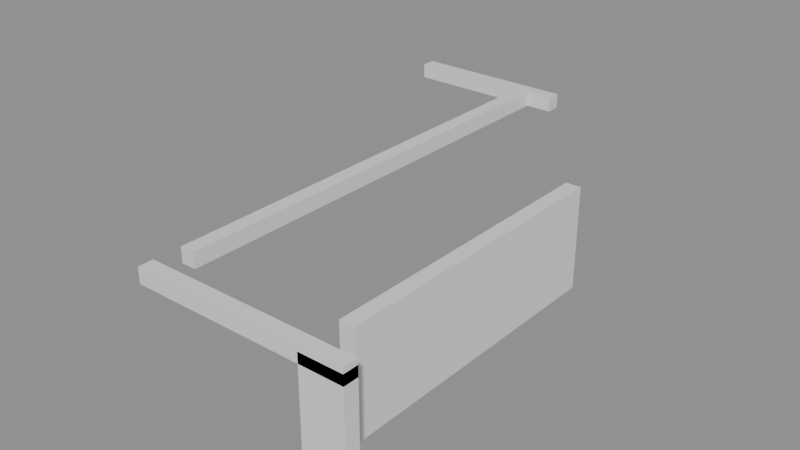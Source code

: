 # Source: building_lego.blend  (saved by Blender 5.0.119; exported with 4.5.12 LTS)
import bpy
from mathutils import Matrix  # noqa: F401  (used for matrix-valued properties, if any)

bpy.ops.wm.read_factory_settings(use_empty=True)
scene = bpy.context.scene
scene.name = 'Scene'

# ---- collections
col_01_paredes_externas = bpy.data.collections.new('01_Paredes_Externas'); scene.collection.children.link(col_01_paredes_externas)
col_02_paredes_internas = bpy.data.collections.new('02_Paredes_Internas'); scene.collection.children.link(col_02_paredes_internas)

# ---- materials (node trees are filled in below, after node groups)
mat_mat_parede_externa = bpy.data.materials.new('Mat_Parede_Externa')
mat_mat_parede_interna = bpy.data.materials.new('Mat_Parede_Interna')

# ---- material node trees
mat_mat_parede_externa.use_nodes = True; mat_mat_parede_externa.node_tree.nodes.clear()
_N = mat_mat_parede_externa.node_tree.nodes; _L = mat_mat_parede_externa.node_tree.links
n0 = _N.new('ShaderNodeBsdfPrincipled'); n0.name = 'BSDF - Pré-fundamentado'; n0.location = (-200, 100)
n1 = _N.new('ShaderNodeOutputMaterial'); n1.name = 'Saída de material'; n1.location = (200, 100)
_L.new(n0.outputs[0], n1.inputs[0])
n1.is_active_output = True
mat_mat_parede_interna.use_nodes = True; mat_mat_parede_interna.node_tree.nodes.clear()
_N = mat_mat_parede_interna.node_tree.nodes; _L = mat_mat_parede_interna.node_tree.links
n0 = _N.new('ShaderNodeBsdfPrincipled'); n0.name = 'BSDF - Pré-fundamentado'; n0.location = (-200, 100)
n1 = _N.new('ShaderNodeOutputMaterial'); n1.name = 'Saída de material'; n1.location = (200, 100)
_L.new(n0.outputs[0], n1.inputs[0])
n1.is_active_output = True

# ---- meshes
me_bloco_stone_wall_4171_560_z17 = bpy.data.meshes.new('Bloco_stone_wall_4171_560_z17')
me_bloco_stone_wall_4171_560_z17.from_pydata([(-0.5, -0.175, -0.18), (0.5, -0.175, -0.18), (0.5, 0.175, -0.18), (-0.5, 0.175, -0.18), (-0.5, -0.175, 0.18), (0.5, -0.175, 0.18), (0.5, 0.175, 0.18), (-0.5, 0.175, 0.18)], [], [(0, 1, 2, 3), (4, 7, 6, 5), (0, 4, 5, 1), (2, 6, 7, 3), (0, 3, 7, 4), (1, 5, 6, 2)])
me_bloco_stone_wall_4171_560_z17.materials.append(mat_mat_parede_externa)
me_bloco_stone_wall_4171_560_z17.update()
me_bloco_stone_wall_4172_560_z17 = bpy.data.meshes.new('Bloco_stone_wall_4172_560_z17')
me_bloco_stone_wall_4172_560_z17.from_pydata([(-0.5, -0.175, -0.18), (0.5, -0.175, -0.18), (0.5, 0.175, -0.18), (-0.5, 0.175, -0.18), (-0.5, -0.175, 0.18), (0.5, -0.175, 0.18), (0.5, 0.175, 0.18), (-0.5, 0.175, 0.18)], [], [(0, 1, 2, 3), (4, 7, 6, 5), (0, 4, 5, 1), (2, 6, 7, 3), (0, 3, 7, 4), (1, 5, 6, 2)])
me_bloco_stone_wall_4172_560_z17.materials.append(mat_mat_parede_externa)
me_bloco_stone_wall_4172_560_z17.update()
me_bloco_stone_wall_4173_560_z17 = bpy.data.meshes.new('Bloco_stone_wall_4173_560_z17')
me_bloco_stone_wall_4173_560_z17.from_pydata([(-0.5, -0.175, -0.18), (0.5, -0.175, -0.18), (0.5, 0.175, -0.18), (-0.5, 0.175, -0.18), (-0.5, -0.175, 0.18), (0.5, -0.175, 0.18), (0.5, 0.175, 0.18), (-0.5, 0.175, 0.18)], [], [(0, 1, 2, 3), (4, 7, 6, 5), (0, 4, 5, 1), (2, 6, 7, 3), (0, 3, 7, 4), (1, 5, 6, 2)])
me_bloco_stone_wall_4173_560_z17.materials.append(mat_mat_parede_externa)
me_bloco_stone_wall_4173_560_z17.update()
me_bloco_stone_wall_4174_560_z17 = bpy.data.meshes.new('Bloco_stone_wall_4174_560_z17')
me_bloco_stone_wall_4174_560_z17.from_pydata([(-0.5, -0.175, -0.18), (0.5, -0.175, -0.18), (0.5, 0.175, -0.18), (-0.5, 0.175, -0.18), (-0.5, -0.175, 0.18), (0.5, -0.175, 0.18), (0.5, 0.175, 0.18), (-0.5, 0.175, 0.18)], [], [(0, 1, 2, 3), (4, 7, 6, 5), (0, 4, 5, 1), (2, 6, 7, 3), (0, 3, 7, 4), (1, 5, 6, 2)])
me_bloco_stone_wall_4174_560_z17.materials.append(mat_mat_parede_externa)
me_bloco_stone_wall_4174_560_z17.update()
me_bloco_stone_post_4175_560_z_1 = bpy.data.meshes.new('Bloco_stone_post_4175_560_z-1')
me_bloco_stone_post_4175_560_z_1.from_pydata([(-0.5, -0.175, -1.2), (0.5, -0.175, -1.2), (0.5, 0.175, -1.2), (-0.5, 0.175, -1.2), (-0.5, -0.175, 1.2), (0.5, -0.175, 1.2), (0.5, 0.175, 1.2), (-0.5, 0.175, 1.2)], [], [(0, 1, 2, 3), (4, 7, 6, 5), (0, 4, 5, 1), (2, 6, 7, 3), (0, 3, 7, 4), (1, 5, 6, 2)])
me_bloco_stone_post_4175_560_z_1.materials.append(mat_mat_parede_externa)
me_bloco_stone_post_4175_560_z_1.update()
me_bloco_stone_wall_4175_560_z17 = bpy.data.meshes.new('Bloco_stone_wall_4175_560_z17')
me_bloco_stone_wall_4175_560_z17.from_pydata([(-0.5, -0.175, -0.18), (0.5, -0.175, -0.18), (0.5, 0.175, -0.18), (-0.5, 0.175, -0.18), (-0.5, -0.175, 0.18), (0.5, -0.175, 0.18), (0.5, 0.175, 0.18), (-0.5, 0.175, 0.18)], [], [(0, 1, 2, 3), (4, 7, 6, 5), (0, 4, 5, 1), (2, 6, 7, 3), (0, 3, 7, 4), (1, 5, 6, 2)])
me_bloco_stone_wall_4175_560_z17.materials.append(mat_mat_parede_externa)
me_bloco_stone_wall_4175_560_z17.update()
me_bloco_stone_wall_4168_572_z17 = bpy.data.meshes.new('Bloco_stone_wall_4168_572_z17')
me_bloco_stone_wall_4168_572_z17.from_pydata([(-0.5, -0.175, -0.18), (0.5, -0.175, -0.18), (0.5, 0.175, -0.18), (-0.5, 0.175, -0.18), (-0.5, -0.175, 0.18), (0.5, -0.175, 0.18), (0.5, 0.175, 0.18), (-0.5, 0.175, 0.18)], [], [(0, 1, 2, 3), (4, 7, 6, 5), (0, 4, 5, 1), (2, 6, 7, 3), (0, 3, 7, 4), (1, 5, 6, 2)])
me_bloco_stone_wall_4168_572_z17.materials.append(mat_mat_parede_externa)
me_bloco_stone_wall_4168_572_z17.update()
me_bloco_stone_wall_4169_572_z17 = bpy.data.meshes.new('Bloco_stone_wall_4169_572_z17')
me_bloco_stone_wall_4169_572_z17.from_pydata([(-0.5, -0.175, -0.18), (0.5, -0.175, -0.18), (0.5, 0.175, -0.18), (-0.5, 0.175, -0.18), (-0.5, -0.175, 0.18), (0.5, -0.175, 0.18), (0.5, 0.175, 0.18), (-0.5, 0.175, 0.18)], [], [(0, 1, 2, 3), (4, 7, 6, 5), (0, 4, 5, 1), (2, 6, 7, 3), (0, 3, 7, 4), (1, 5, 6, 2)])
me_bloco_stone_wall_4169_572_z17.materials.append(mat_mat_parede_externa)
me_bloco_stone_wall_4169_572_z17.update()
me_bloco_stone_wall_4170_572_z17 = bpy.data.meshes.new('Bloco_stone_wall_4170_572_z17')
me_bloco_stone_wall_4170_572_z17.from_pydata([(-0.5, -0.175, -0.18), (0.5, -0.175, -0.18), (0.5, 0.175, -0.18), (-0.5, 0.175, -0.18), (-0.5, -0.175, 0.18), (0.5, -0.175, 0.18), (0.5, 0.175, 0.18), (-0.5, 0.175, 0.18)], [], [(0, 1, 2, 3), (4, 7, 6, 5), (0, 4, 5, 1), (2, 6, 7, 3), (0, 3, 7, 4), (1, 5, 6, 2)])
me_bloco_stone_wall_4170_572_z17.materials.append(mat_mat_parede_externa)
me_bloco_stone_wall_4170_572_z17.update()
me_bloco_stone_wall_4171_572_z17 = bpy.data.meshes.new('Bloco_stone_wall_4171_572_z17')
me_bloco_stone_wall_4171_572_z17.from_pydata([(-0.5, -0.175, -0.18), (0.5, -0.175, -0.18), (0.5, 0.175, -0.18), (-0.5, 0.175, -0.18), (-0.5, -0.175, 0.18), (0.5, -0.175, 0.18), (0.5, 0.175, 0.18), (-0.5, 0.175, 0.18)], [], [(0, 1, 2, 3), (4, 7, 6, 5), (0, 4, 5, 1), (2, 6, 7, 3), (0, 3, 7, 4), (1, 5, 6, 2)])
me_bloco_stone_wall_4171_572_z17.materials.append(mat_mat_parede_externa)
me_bloco_stone_wall_4171_572_z17.update()
me_bloco_stone_wall_4175_561_z0 = bpy.data.meshes.new('Bloco_stone_wall_4175_561_z0')
me_bloco_stone_wall_4175_561_z0.from_pydata([(-0.175, -0.5, -1.2), (0.175, -0.5, -1.2), (0.175, 0.5, -1.2), (-0.175, 0.5, -1.2), (-0.175, -0.5, 1.2), (0.175, -0.5, 1.2), (0.175, 0.5, 1.2), (-0.175, 0.5, 1.2)], [], [(0, 1, 2, 3), (4, 7, 6, 5), (0, 4, 5, 1), (2, 6, 7, 3), (0, 3, 7, 4), (1, 5, 6, 2)])
me_bloco_stone_wall_4175_561_z0.materials.append(mat_mat_parede_externa)
me_bloco_stone_wall_4175_561_z0.update()
me_bloco_stone_wall_4175_562_z0 = bpy.data.meshes.new('Bloco_stone_wall_4175_562_z0')
me_bloco_stone_wall_4175_562_z0.from_pydata([(-0.175, -0.5, -1.2), (0.175, -0.5, -1.2), (0.175, 0.5, -1.2), (-0.175, 0.5, -1.2), (-0.175, -0.5, 1.2), (0.175, -0.5, 1.2), (0.175, 0.5, 1.2), (-0.175, 0.5, 1.2)], [], [(0, 1, 2, 3), (4, 7, 6, 5), (0, 4, 5, 1), (2, 6, 7, 3), (0, 3, 7, 4), (1, 5, 6, 2)])
me_bloco_stone_wall_4175_562_z0.materials.append(mat_mat_parede_externa)
me_bloco_stone_wall_4175_562_z0.update()
me_bloco_stone_wall_4175_563_z0 = bpy.data.meshes.new('Bloco_stone_wall_4175_563_z0')
me_bloco_stone_wall_4175_563_z0.from_pydata([(-0.175, -0.5, -1.2), (0.175, -0.5, -1.2), (0.175, 0.5, -1.2), (-0.175, 0.5, -1.2), (-0.175, -0.5, 1.2), (0.175, -0.5, 1.2), (0.175, 0.5, 1.2), (-0.175, 0.5, 1.2)], [], [(0, 1, 2, 3), (4, 7, 6, 5), (0, 4, 5, 1), (2, 6, 7, 3), (0, 3, 7, 4), (1, 5, 6, 2)])
me_bloco_stone_wall_4175_563_z0.materials.append(mat_mat_parede_externa)
me_bloco_stone_wall_4175_563_z0.update()
me_bloco_stone_wall_4175_564_z0 = bpy.data.meshes.new('Bloco_stone_wall_4175_564_z0')
me_bloco_stone_wall_4175_564_z0.from_pydata([(-0.175, -0.5, -1.2), (0.175, -0.5, -1.2), (0.175, 0.5, -1.2), (-0.175, 0.5, -1.2), (-0.175, -0.5, 1.2), (0.175, -0.5, 1.2), (0.175, 0.5, 1.2), (-0.175, 0.5, 1.2)], [], [(0, 1, 2, 3), (4, 7, 6, 5), (0, 4, 5, 1), (2, 6, 7, 3), (0, 3, 7, 4), (1, 5, 6, 2)])
me_bloco_stone_wall_4175_564_z0.materials.append(mat_mat_parede_externa)
me_bloco_stone_wall_4175_564_z0.update()
me_bloco_stone_wall_4175_565_z0 = bpy.data.meshes.new('Bloco_stone_wall_4175_565_z0')
me_bloco_stone_wall_4175_565_z0.from_pydata([(-0.175, -0.5, -1.2), (0.175, -0.5, -1.2), (0.175, 0.5, -1.2), (-0.175, 0.5, -1.2), (-0.175, -0.5, 1.2), (0.175, -0.5, 1.2), (0.175, 0.5, 1.2), (-0.175, 0.5, 1.2)], [], [(0, 1, 2, 3), (4, 7, 6, 5), (0, 4, 5, 1), (2, 6, 7, 3), (0, 3, 7, 4), (1, 5, 6, 2)])
me_bloco_stone_wall_4175_565_z0.materials.append(mat_mat_parede_externa)
me_bloco_stone_wall_4175_565_z0.update()
me_bloco_stone_wall_4175_566_z0 = bpy.data.meshes.new('Bloco_stone_wall_4175_566_z0')
me_bloco_stone_wall_4175_566_z0.from_pydata([(-0.175, -0.5, -1.2), (0.175, -0.5, -1.2), (0.175, 0.5, -1.2), (-0.175, 0.5, -1.2), (-0.175, -0.5, 1.2), (0.175, -0.5, 1.2), (0.175, 0.5, 1.2), (-0.175, 0.5, 1.2)], [], [(0, 1, 2, 3), (4, 7, 6, 5), (0, 4, 5, 1), (2, 6, 7, 3), (0, 3, 7, 4), (1, 5, 6, 2)])
me_bloco_stone_wall_4175_566_z0.materials.append(mat_mat_parede_externa)
me_bloco_stone_wall_4175_566_z0.update()
me_bloco_stone_wall_4175_567_z0 = bpy.data.meshes.new('Bloco_stone_wall_4175_567_z0')
me_bloco_stone_wall_4175_567_z0.from_pydata([(-0.175, -0.5, -1.2), (0.175, -0.5, -1.2), (0.175, 0.5, -1.2), (-0.175, 0.5, -1.2), (-0.175, -0.5, 1.2), (0.175, -0.5, 1.2), (0.175, 0.5, 1.2), (-0.175, 0.5, 1.2)], [], [(0, 1, 2, 3), (4, 7, 6, 5), (0, 4, 5, 1), (2, 6, 7, 3), (0, 3, 7, 4), (1, 5, 6, 2)])
me_bloco_stone_wall_4175_567_z0.materials.append(mat_mat_parede_externa)
me_bloco_stone_wall_4175_567_z0.update()
me_bloco_stone_wall_4171_561_z17 = bpy.data.meshes.new('Bloco_stone_wall_4171_561_z17')
me_bloco_stone_wall_4171_561_z17.from_pydata([(-0.175, -0.5, -0.18), (0.175, -0.5, -0.18), (0.175, 0.5, -0.18), (-0.175, 0.5, -0.18), (-0.175, -0.5, 0.18), (0.175, -0.5, 0.18), (0.175, 0.5, 0.18), (-0.175, 0.5, 0.18)], [], [(0, 1, 2, 3), (4, 7, 6, 5), (0, 4, 5, 1), (2, 6, 7, 3), (0, 3, 7, 4), (1, 5, 6, 2)])
me_bloco_stone_wall_4171_561_z17.materials.append(mat_mat_parede_interna)
me_bloco_stone_wall_4171_561_z17.update()
me_bloco_stone_wall_4171_562_z17 = bpy.data.meshes.new('Bloco_stone_wall_4171_562_z17')
me_bloco_stone_wall_4171_562_z17.from_pydata([(-0.175, -0.5, -0.18), (0.175, -0.5, -0.18), (0.175, 0.5, -0.18), (-0.175, 0.5, -0.18), (-0.175, -0.5, 0.18), (0.175, -0.5, 0.18), (0.175, 0.5, 0.18), (-0.175, 0.5, 0.18)], [], [(0, 1, 2, 3), (4, 7, 6, 5), (0, 4, 5, 1), (2, 6, 7, 3), (0, 3, 7, 4), (1, 5, 6, 2)])
me_bloco_stone_wall_4171_562_z17.materials.append(mat_mat_parede_interna)
me_bloco_stone_wall_4171_562_z17.update()
me_bloco_stone_wall_4171_563_z17 = bpy.data.meshes.new('Bloco_stone_wall_4171_563_z17')
me_bloco_stone_wall_4171_563_z17.from_pydata([(-0.175, -0.5, -0.18), (0.175, -0.5, -0.18), (0.175, 0.5, -0.18), (-0.175, 0.5, -0.18), (-0.175, -0.5, 0.18), (0.175, -0.5, 0.18), (0.175, 0.5, 0.18), (-0.175, 0.5, 0.18)], [], [(0, 1, 2, 3), (4, 7, 6, 5), (0, 4, 5, 1), (2, 6, 7, 3), (0, 3, 7, 4), (1, 5, 6, 2)])
me_bloco_stone_wall_4171_563_z17.materials.append(mat_mat_parede_interna)
me_bloco_stone_wall_4171_563_z17.update()
me_bloco_stone_wall_4171_564_z17 = bpy.data.meshes.new('Bloco_stone_wall_4171_564_z17')
me_bloco_stone_wall_4171_564_z17.from_pydata([(-0.175, -0.5, -0.18), (0.175, -0.5, -0.18), (0.175, 0.5, -0.18), (-0.175, 0.5, -0.18), (-0.175, -0.5, 0.18), (0.175, -0.5, 0.18), (0.175, 0.5, 0.18), (-0.175, 0.5, 0.18)], [], [(0, 1, 2, 3), (4, 7, 6, 5), (0, 4, 5, 1), (2, 6, 7, 3), (0, 3, 7, 4), (1, 5, 6, 2)])
me_bloco_stone_wall_4171_564_z17.materials.append(mat_mat_parede_interna)
me_bloco_stone_wall_4171_564_z17.update()
me_bloco_stone_wall_4171_565_z17 = bpy.data.meshes.new('Bloco_stone_wall_4171_565_z17')
me_bloco_stone_wall_4171_565_z17.from_pydata([(-0.175, -0.5, -0.18), (0.175, -0.5, -0.18), (0.175, 0.5, -0.18), (-0.175, 0.5, -0.18), (-0.175, -0.5, 0.18), (0.175, -0.5, 0.18), (0.175, 0.5, 0.18), (-0.175, 0.5, 0.18)], [], [(0, 1, 2, 3), (4, 7, 6, 5), (0, 4, 5, 1), (2, 6, 7, 3), (0, 3, 7, 4), (1, 5, 6, 2)])
me_bloco_stone_wall_4171_565_z17.materials.append(mat_mat_parede_interna)
me_bloco_stone_wall_4171_565_z17.update()
me_bloco_stone_wall_4171_566_z17 = bpy.data.meshes.new('Bloco_stone_wall_4171_566_z17')
me_bloco_stone_wall_4171_566_z17.from_pydata([(-0.175, -0.5, -0.18), (0.175, -0.5, -0.18), (0.175, 0.5, -0.18), (-0.175, 0.5, -0.18), (-0.175, -0.5, 0.18), (0.175, -0.5, 0.18), (0.175, 0.5, 0.18), (-0.175, 0.5, 0.18)], [], [(0, 1, 2, 3), (4, 7, 6, 5), (0, 4, 5, 1), (2, 6, 7, 3), (0, 3, 7, 4), (1, 5, 6, 2)])
me_bloco_stone_wall_4171_566_z17.materials.append(mat_mat_parede_interna)
me_bloco_stone_wall_4171_566_z17.update()
me_bloco_stone_wall_4171_567_z17 = bpy.data.meshes.new('Bloco_stone_wall_4171_567_z17')
me_bloco_stone_wall_4171_567_z17.from_pydata([(-0.175, -0.5, -0.18), (0.175, -0.5, -0.18), (0.175, 0.5, -0.18), (-0.175, 0.5, -0.18), (-0.175, -0.5, 0.18), (0.175, -0.5, 0.18), (0.175, 0.5, 0.18), (-0.175, 0.5, 0.18)], [], [(0, 1, 2, 3), (4, 7, 6, 5), (0, 4, 5, 1), (2, 6, 7, 3), (0, 3, 7, 4), (1, 5, 6, 2)])
me_bloco_stone_wall_4171_567_z17.materials.append(mat_mat_parede_interna)
me_bloco_stone_wall_4171_567_z17.update()
me_bloco_stone_wall_4171_568_z17 = bpy.data.meshes.new('Bloco_stone_wall_4171_568_z17')
me_bloco_stone_wall_4171_568_z17.from_pydata([(-0.175, -0.5, -0.18), (0.175, -0.5, -0.18), (0.175, 0.5, -0.18), (-0.175, 0.5, -0.18), (-0.175, -0.5, 0.18), (0.175, -0.5, 0.18), (0.175, 0.5, 0.18), (-0.175, 0.5, 0.18)], [], [(0, 1, 2, 3), (4, 7, 6, 5), (0, 4, 5, 1), (2, 6, 7, 3), (0, 3, 7, 4), (1, 5, 6, 2)])
me_bloco_stone_wall_4171_568_z17.materials.append(mat_mat_parede_interna)
me_bloco_stone_wall_4171_568_z17.update()
me_bloco_stone_wall_4171_569_z17 = bpy.data.meshes.new('Bloco_stone_wall_4171_569_z17')
me_bloco_stone_wall_4171_569_z17.from_pydata([(-0.175, -0.5, -0.18), (0.175, -0.5, -0.18), (0.175, 0.5, -0.18), (-0.175, 0.5, -0.18), (-0.175, -0.5, 0.18), (0.175, -0.5, 0.18), (0.175, 0.5, 0.18), (-0.175, 0.5, 0.18)], [], [(0, 1, 2, 3), (4, 7, 6, 5), (0, 4, 5, 1), (2, 6, 7, 3), (0, 3, 7, 4), (1, 5, 6, 2)])
me_bloco_stone_wall_4171_569_z17.materials.append(mat_mat_parede_interna)
me_bloco_stone_wall_4171_569_z17.update()
me_bloco_stone_wall_4171_570_z17 = bpy.data.meshes.new('Bloco_stone_wall_4171_570_z17')
me_bloco_stone_wall_4171_570_z17.from_pydata([(-0.175, -0.5, -0.18), (0.175, -0.5, -0.18), (0.175, 0.5, -0.18), (-0.175, 0.5, -0.18), (-0.175, -0.5, 0.18), (0.175, -0.5, 0.18), (0.175, 0.5, 0.18), (-0.175, 0.5, 0.18)], [], [(0, 1, 2, 3), (4, 7, 6, 5), (0, 4, 5, 1), (2, 6, 7, 3), (0, 3, 7, 4), (1, 5, 6, 2)])
me_bloco_stone_wall_4171_570_z17.materials.append(mat_mat_parede_interna)
me_bloco_stone_wall_4171_570_z17.update()
me_bloco_stone_wall_4171_571_z17 = bpy.data.meshes.new('Bloco_stone_wall_4171_571_z17')
me_bloco_stone_wall_4171_571_z17.from_pydata([(-0.175, -0.5, -0.18), (0.175, -0.5, -0.18), (0.175, 0.5, -0.18), (-0.175, 0.5, -0.18), (-0.175, -0.5, 0.18), (0.175, -0.5, 0.18), (0.175, 0.5, 0.18), (-0.175, 0.5, 0.18)], [], [(0, 1, 2, 3), (4, 7, 6, 5), (0, 4, 5, 1), (2, 6, 7, 3), (0, 3, 7, 4), (1, 5, 6, 2)])
me_bloco_stone_wall_4171_571_z17.materials.append(mat_mat_parede_interna)
me_bloco_stone_wall_4171_571_z17.update()

# ---- objects
ob_parede_externa_norte_y560_x4171_4175 = bpy.data.objects.new('Parede_Externa_Norte_Y560_X4171_4175', None)
ob_bloco_stone_wall_4171_560_z17 = bpy.data.objects.new('Bloco_stone_wall_4171_560_z17', me_bloco_stone_wall_4171_560_z17)
ob_bloco_stone_wall_4172_560_z17 = bpy.data.objects.new('Bloco_stone_wall_4172_560_z17', me_bloco_stone_wall_4172_560_z17)
ob_bloco_stone_wall_4173_560_z17 = bpy.data.objects.new('Bloco_stone_wall_4173_560_z17', me_bloco_stone_wall_4173_560_z17)
ob_bloco_stone_wall_4174_560_z17 = bpy.data.objects.new('Bloco_stone_wall_4174_560_z17', me_bloco_stone_wall_4174_560_z17)
ob_bloco_stone_post_4175_560_z_1 = bpy.data.objects.new('Bloco_stone_post_4175_560_z-1', me_bloco_stone_post_4175_560_z_1)
ob_bloco_stone_wall_4175_560_z17 = bpy.data.objects.new('Bloco_stone_wall_4175_560_z17', me_bloco_stone_wall_4175_560_z17)
ob_parede_externa_sul_y572_x4168_4171 = bpy.data.objects.new('Parede_Externa_Sul_Y572_X4168_4171', None)
ob_bloco_stone_wall_4168_572_z17 = bpy.data.objects.new('Bloco_stone_wall_4168_572_z17', me_bloco_stone_wall_4168_572_z17)
ob_bloco_stone_wall_4169_572_z17 = bpy.data.objects.new('Bloco_stone_wall_4169_572_z17', me_bloco_stone_wall_4169_572_z17)
ob_bloco_stone_wall_4170_572_z17 = bpy.data.objects.new('Bloco_stone_wall_4170_572_z17', me_bloco_stone_wall_4170_572_z17)
ob_bloco_stone_wall_4171_572_z17 = bpy.data.objects.new('Bloco_stone_wall_4171_572_z17', me_bloco_stone_wall_4171_572_z17)
ob_parede_externa_leste_x4175_y561_567 = bpy.data.objects.new('Parede_Externa_Leste_X4175_Y561_567', None)
ob_bloco_stone_wall_4175_561_z0 = bpy.data.objects.new('Bloco_stone_wall_4175_561_z0', me_bloco_stone_wall_4175_561_z0)
ob_bloco_stone_wall_4175_562_z0 = bpy.data.objects.new('Bloco_stone_wall_4175_562_z0', me_bloco_stone_wall_4175_562_z0)
ob_bloco_stone_wall_4175_563_z0 = bpy.data.objects.new('Bloco_stone_wall_4175_563_z0', me_bloco_stone_wall_4175_563_z0)
ob_bloco_stone_wall_4175_564_z0 = bpy.data.objects.new('Bloco_stone_wall_4175_564_z0', me_bloco_stone_wall_4175_564_z0)
ob_bloco_stone_wall_4175_565_z0 = bpy.data.objects.new('Bloco_stone_wall_4175_565_z0', me_bloco_stone_wall_4175_565_z0)
ob_bloco_stone_wall_4175_566_z0 = bpy.data.objects.new('Bloco_stone_wall_4175_566_z0', me_bloco_stone_wall_4175_566_z0)
ob_bloco_stone_wall_4175_567_z0 = bpy.data.objects.new('Bloco_stone_wall_4175_567_z0', me_bloco_stone_wall_4175_567_z0)
ob_parede_interna_ns_03_x4171_y561_571 = bpy.data.objects.new('Parede_Interna_NS_03_X4171_Y561_571', None)
ob_bloco_stone_wall_4171_561_z17 = bpy.data.objects.new('Bloco_stone_wall_4171_561_z17', me_bloco_stone_wall_4171_561_z17)
ob_bloco_stone_wall_4171_562_z17 = bpy.data.objects.new('Bloco_stone_wall_4171_562_z17', me_bloco_stone_wall_4171_562_z17)
ob_bloco_stone_wall_4171_563_z17 = bpy.data.objects.new('Bloco_stone_wall_4171_563_z17', me_bloco_stone_wall_4171_563_z17)
ob_bloco_stone_wall_4171_564_z17 = bpy.data.objects.new('Bloco_stone_wall_4171_564_z17', me_bloco_stone_wall_4171_564_z17)
ob_bloco_stone_wall_4171_565_z17 = bpy.data.objects.new('Bloco_stone_wall_4171_565_z17', me_bloco_stone_wall_4171_565_z17)
ob_bloco_stone_wall_4171_566_z17 = bpy.data.objects.new('Bloco_stone_wall_4171_566_z17', me_bloco_stone_wall_4171_566_z17)
ob_bloco_stone_wall_4171_567_z17 = bpy.data.objects.new('Bloco_stone_wall_4171_567_z17', me_bloco_stone_wall_4171_567_z17)
ob_bloco_stone_wall_4171_568_z17 = bpy.data.objects.new('Bloco_stone_wall_4171_568_z17', me_bloco_stone_wall_4171_568_z17)
ob_bloco_stone_wall_4171_569_z17 = bpy.data.objects.new('Bloco_stone_wall_4171_569_z17', me_bloco_stone_wall_4171_569_z17)
ob_bloco_stone_wall_4171_570_z17 = bpy.data.objects.new('Bloco_stone_wall_4171_570_z17', me_bloco_stone_wall_4171_570_z17)
ob_bloco_stone_wall_4171_571_z17 = bpy.data.objects.new('Bloco_stone_wall_4171_571_z17', me_bloco_stone_wall_4171_571_z17)

# ---- transforms, parenting, visibility, modifiers, constraints
ob_parede_externa_norte_y560_x4171_4175.location = (1.5, -6.0, 0.0)
ob_parede_externa_norte_y560_x4171_4175.empty_display_type = 'CUBE'
ob_bloco_stone_wall_4171_560_z17.parent = ob_parede_externa_norte_y560_x4171_4175
ob_bloco_stone_wall_4171_560_z17.matrix_parent_inverse = Matrix(((1.0, -0.0, 0.0, -1.5), (-0.0, 1.0, -0.0, 6.0), (0.0, -0.0, 1.0, -0.0), (-0.0, 0.0, -0.0, 1.0)))
ob_bloco_stone_wall_4171_560_z17.location = (-0.5, -6.325, 2.34)
ob_bloco_stone_wall_4172_560_z17.parent = ob_parede_externa_norte_y560_x4171_4175
ob_bloco_stone_wall_4172_560_z17.matrix_parent_inverse = Matrix(((1.0, -0.0, 0.0, -1.5), (-0.0, 1.0, -0.0, 6.0), (0.0, -0.0, 1.0, -0.0), (-0.0, 0.0, -0.0, 1.0)))
ob_bloco_stone_wall_4172_560_z17.location = (0.5, -6.325, 2.34)
ob_bloco_stone_wall_4173_560_z17.parent = ob_parede_externa_norte_y560_x4171_4175
ob_bloco_stone_wall_4173_560_z17.matrix_parent_inverse = Matrix(((1.0, -0.0, 0.0, -1.5), (-0.0, 1.0, -0.0, 6.0), (0.0, -0.0, 1.0, -0.0), (-0.0, 0.0, -0.0, 1.0)))
ob_bloco_stone_wall_4173_560_z17.location = (1.5, -6.325, 2.34)
ob_bloco_stone_wall_4174_560_z17.parent = ob_parede_externa_norte_y560_x4171_4175
ob_bloco_stone_wall_4174_560_z17.matrix_parent_inverse = Matrix(((1.0, -0.0, 0.0, -1.5), (-0.0, 1.0, -0.0, 6.0), (0.0, -0.0, 1.0, -0.0), (-0.0, 0.0, -0.0, 1.0)))
ob_bloco_stone_wall_4174_560_z17.location = (2.5, -6.325, 2.34)
ob_bloco_stone_post_4175_560_z_1.parent = ob_parede_externa_norte_y560_x4171_4175
ob_bloco_stone_post_4175_560_z_1.matrix_parent_inverse = Matrix(((1.0, -0.0, 0.0, -1.5), (-0.0, 1.0, -0.0, 6.0), (0.0, -0.0, 1.0, -0.0), (-0.0, 0.0, -0.0, 1.0)))
ob_bloco_stone_post_4175_560_z_1.location = (3.5, -6.325, 1.2)
ob_bloco_stone_wall_4175_560_z17.parent = ob_parede_externa_norte_y560_x4171_4175
ob_bloco_stone_wall_4175_560_z17.matrix_parent_inverse = Matrix(((1.0, -0.0, 0.0, -1.5), (-0.0, 1.0, -0.0, 6.0), (0.0, -0.0, 1.0, -0.0), (-0.0, 0.0, -0.0, 1.0)))
ob_bloco_stone_wall_4175_560_z17.location = (3.5, -6.325, 2.34)
ob_parede_externa_sul_y572_x4168_4171.location = (-2.0, 6.0, 2.16)
ob_parede_externa_sul_y572_x4168_4171.empty_display_type = 'CUBE'
ob_bloco_stone_wall_4168_572_z17.parent = ob_parede_externa_sul_y572_x4168_4171
ob_bloco_stone_wall_4168_572_z17.matrix_parent_inverse = Matrix(((1.0, -0.0, 0.0, 2.0), (-0.0, 1.0, -0.0, -6.0), (0.0, -0.0, 1.0, -2.16), (-0.0, 0.0, -0.0, 1.0)))
ob_bloco_stone_wall_4168_572_z17.location = (-3.5, 5.675, 2.34)
ob_bloco_stone_wall_4169_572_z17.parent = ob_parede_externa_sul_y572_x4168_4171
ob_bloco_stone_wall_4169_572_z17.matrix_parent_inverse = Matrix(((1.0, -0.0, 0.0, 2.0), (-0.0, 1.0, -0.0, -6.0), (0.0, -0.0, 1.0, -2.16), (-0.0, 0.0, -0.0, 1.0)))
ob_bloco_stone_wall_4169_572_z17.location = (-2.5, 5.675, 2.34)
ob_bloco_stone_wall_4170_572_z17.parent = ob_parede_externa_sul_y572_x4168_4171
ob_bloco_stone_wall_4170_572_z17.matrix_parent_inverse = Matrix(((1.0, -0.0, 0.0, 2.0), (-0.0, 1.0, -0.0, -6.0), (0.0, -0.0, 1.0, -2.16), (-0.0, 0.0, -0.0, 1.0)))
ob_bloco_stone_wall_4170_572_z17.location = (-1.5, 5.675, 2.34)
ob_bloco_stone_wall_4171_572_z17.parent = ob_parede_externa_sul_y572_x4168_4171
ob_bloco_stone_wall_4171_572_z17.matrix_parent_inverse = Matrix(((1.0, -0.0, 0.0, 2.0), (-0.0, 1.0, -0.0, -6.0), (0.0, -0.0, 1.0, -2.16), (-0.0, 0.0, -0.0, 1.0)))
ob_bloco_stone_wall_4171_572_z17.location = (-0.5, 5.675, 2.34)
ob_parede_externa_leste_x4175_y561_567.location = (3.5, -2.0, 0.12)
ob_parede_externa_leste_x4175_y561_567.empty_display_type = 'CUBE'
ob_bloco_stone_wall_4175_561_z0.parent = ob_parede_externa_leste_x4175_y561_567
ob_bloco_stone_wall_4175_561_z0.matrix_parent_inverse = Matrix(((1.0, -0.0, 0.0, -3.5), (-0.0, 1.0, -0.0, 2.0), (0.0, -0.0, 1.0, -0.12), (-0.0, 0.0, -0.0, 1.0)))
ob_bloco_stone_wall_4175_561_z0.location = (3.175, -5.0, 1.32)
ob_bloco_stone_wall_4175_562_z0.parent = ob_parede_externa_leste_x4175_y561_567
ob_bloco_stone_wall_4175_562_z0.matrix_parent_inverse = Matrix(((1.0, -0.0, 0.0, -3.5), (-0.0, 1.0, -0.0, 2.0), (0.0, -0.0, 1.0, -0.12), (-0.0, 0.0, -0.0, 1.0)))
ob_bloco_stone_wall_4175_562_z0.location = (3.175, -4.0, 1.32)
ob_bloco_stone_wall_4175_563_z0.parent = ob_parede_externa_leste_x4175_y561_567
ob_bloco_stone_wall_4175_563_z0.matrix_parent_inverse = Matrix(((1.0, -0.0, 0.0, -3.5), (-0.0, 1.0, -0.0, 2.0), (0.0, -0.0, 1.0, -0.12), (-0.0, 0.0, -0.0, 1.0)))
ob_bloco_stone_wall_4175_563_z0.location = (3.175, -3.0, 1.32)
ob_bloco_stone_wall_4175_564_z0.parent = ob_parede_externa_leste_x4175_y561_567
ob_bloco_stone_wall_4175_564_z0.matrix_parent_inverse = Matrix(((1.0, -0.0, 0.0, -3.5), (-0.0, 1.0, -0.0, 2.0), (0.0, -0.0, 1.0, -0.12), (-0.0, 0.0, -0.0, 1.0)))
ob_bloco_stone_wall_4175_564_z0.location = (3.175, -2.0, 1.32)
ob_bloco_stone_wall_4175_565_z0.parent = ob_parede_externa_leste_x4175_y561_567
ob_bloco_stone_wall_4175_565_z0.matrix_parent_inverse = Matrix(((1.0, -0.0, 0.0, -3.5), (-0.0, 1.0, -0.0, 2.0), (0.0, -0.0, 1.0, -0.12), (-0.0, 0.0, -0.0, 1.0)))
ob_bloco_stone_wall_4175_565_z0.location = (3.175, -1.0, 1.32)
ob_bloco_stone_wall_4175_566_z0.parent = ob_parede_externa_leste_x4175_y561_567
ob_bloco_stone_wall_4175_566_z0.matrix_parent_inverse = Matrix(((1.0, -0.0, 0.0, -3.5), (-0.0, 1.0, -0.0, 2.0), (0.0, -0.0, 1.0, -0.12), (-0.0, 0.0, -0.0, 1.0)))
ob_bloco_stone_wall_4175_566_z0.location = (3.175, 0.0, 1.32)
ob_bloco_stone_wall_4175_567_z0.parent = ob_parede_externa_leste_x4175_y561_567
ob_bloco_stone_wall_4175_567_z0.matrix_parent_inverse = Matrix(((1.0, -0.0, 0.0, -3.5), (-0.0, 1.0, -0.0, 2.0), (0.0, -0.0, 1.0, -0.12), (-0.0, 0.0, -0.0, 1.0)))
ob_bloco_stone_wall_4175_567_z0.location = (3.175, 1.0, 1.32)
ob_parede_interna_ns_03_x4171_y561_571.location = (-0.5, 0.0, 2.16)
ob_parede_interna_ns_03_x4171_y561_571.empty_display_type = 'CUBE'
ob_bloco_stone_wall_4171_561_z17.parent = ob_parede_interna_ns_03_x4171_y561_571
ob_bloco_stone_wall_4171_561_z17.matrix_parent_inverse = Matrix(((1.0, -0.0, 0.0, 0.5), (-0.0, 1.0, -0.0, 0.0), (0.0, -0.0, 1.0, -2.16), (-0.0, 0.0, -0.0, 1.0)))
ob_bloco_stone_wall_4171_561_z17.location = (-0.825, -5.0, 2.34)
ob_bloco_stone_wall_4171_562_z17.parent = ob_parede_interna_ns_03_x4171_y561_571
ob_bloco_stone_wall_4171_562_z17.matrix_parent_inverse = Matrix(((1.0, -0.0, 0.0, 0.5), (-0.0, 1.0, -0.0, 0.0), (0.0, -0.0, 1.0, -2.16), (-0.0, 0.0, -0.0, 1.0)))
ob_bloco_stone_wall_4171_562_z17.location = (-0.825, -4.0, 2.34)
ob_bloco_stone_wall_4171_563_z17.parent = ob_parede_interna_ns_03_x4171_y561_571
ob_bloco_stone_wall_4171_563_z17.matrix_parent_inverse = Matrix(((1.0, -0.0, 0.0, 0.5), (-0.0, 1.0, -0.0, 0.0), (0.0, -0.0, 1.0, -2.16), (-0.0, 0.0, -0.0, 1.0)))
ob_bloco_stone_wall_4171_563_z17.location = (-0.825, -3.0, 2.34)
ob_bloco_stone_wall_4171_564_z17.parent = ob_parede_interna_ns_03_x4171_y561_571
ob_bloco_stone_wall_4171_564_z17.matrix_parent_inverse = Matrix(((1.0, -0.0, 0.0, 0.5), (-0.0, 1.0, -0.0, 0.0), (0.0, -0.0, 1.0, -2.16), (-0.0, 0.0, -0.0, 1.0)))
ob_bloco_stone_wall_4171_564_z17.location = (-0.825, -2.0, 2.34)
ob_bloco_stone_wall_4171_565_z17.parent = ob_parede_interna_ns_03_x4171_y561_571
ob_bloco_stone_wall_4171_565_z17.matrix_parent_inverse = Matrix(((1.0, -0.0, 0.0, 0.5), (-0.0, 1.0, -0.0, 0.0), (0.0, -0.0, 1.0, -2.16), (-0.0, 0.0, -0.0, 1.0)))
ob_bloco_stone_wall_4171_565_z17.location = (-0.825, -1.0, 2.34)
ob_bloco_stone_wall_4171_566_z17.parent = ob_parede_interna_ns_03_x4171_y561_571
ob_bloco_stone_wall_4171_566_z17.matrix_parent_inverse = Matrix(((1.0, -0.0, 0.0, 0.5), (-0.0, 1.0, -0.0, 0.0), (0.0, -0.0, 1.0, -2.16), (-0.0, 0.0, -0.0, 1.0)))
ob_bloco_stone_wall_4171_566_z17.location = (-0.825, 0.0, 2.34)
ob_bloco_stone_wall_4171_567_z17.parent = ob_parede_interna_ns_03_x4171_y561_571
ob_bloco_stone_wall_4171_567_z17.matrix_parent_inverse = Matrix(((1.0, -0.0, 0.0, 0.5), (-0.0, 1.0, -0.0, 0.0), (0.0, -0.0, 1.0, -2.16), (-0.0, 0.0, -0.0, 1.0)))
ob_bloco_stone_wall_4171_567_z17.location = (-0.825, 1.0, 2.34)
ob_bloco_stone_wall_4171_568_z17.parent = ob_parede_interna_ns_03_x4171_y561_571
ob_bloco_stone_wall_4171_568_z17.matrix_parent_inverse = Matrix(((1.0, -0.0, 0.0, 0.5), (-0.0, 1.0, -0.0, 0.0), (0.0, -0.0, 1.0, -2.16), (-0.0, 0.0, -0.0, 1.0)))
ob_bloco_stone_wall_4171_568_z17.location = (-0.825, 2.0, 2.34)
ob_bloco_stone_wall_4171_569_z17.parent = ob_parede_interna_ns_03_x4171_y561_571
ob_bloco_stone_wall_4171_569_z17.matrix_parent_inverse = Matrix(((1.0, -0.0, 0.0, 0.5), (-0.0, 1.0, -0.0, 0.0), (0.0, -0.0, 1.0, -2.16), (-0.0, 0.0, -0.0, 1.0)))
ob_bloco_stone_wall_4171_569_z17.location = (-0.825, 3.0, 2.34)
ob_bloco_stone_wall_4171_570_z17.parent = ob_parede_interna_ns_03_x4171_y561_571
ob_bloco_stone_wall_4171_570_z17.matrix_parent_inverse = Matrix(((1.0, -0.0, 0.0, 0.5), (-0.0, 1.0, -0.0, 0.0), (0.0, -0.0, 1.0, -2.16), (-0.0, 0.0, -0.0, 1.0)))
ob_bloco_stone_wall_4171_570_z17.location = (-0.825, 4.0, 2.34)
ob_bloco_stone_wall_4171_571_z17.parent = ob_parede_interna_ns_03_x4171_y561_571
ob_bloco_stone_wall_4171_571_z17.matrix_parent_inverse = Matrix(((1.0, -0.0, 0.0, 0.5), (-0.0, 1.0, -0.0, 0.0), (0.0, -0.0, 1.0, -2.16), (-0.0, 0.0, -0.0, 1.0)))
ob_bloco_stone_wall_4171_571_z17.location = (-0.825, 5.0, 2.34)

# ---- collection membership
col_01_paredes_externas.objects.link(ob_parede_externa_norte_y560_x4171_4175)
col_01_paredes_externas.objects.link(ob_bloco_stone_wall_4171_560_z17)
col_01_paredes_externas.objects.link(ob_bloco_stone_wall_4172_560_z17)
col_01_paredes_externas.objects.link(ob_bloco_stone_wall_4173_560_z17)
col_01_paredes_externas.objects.link(ob_bloco_stone_wall_4174_560_z17)
col_01_paredes_externas.objects.link(ob_bloco_stone_post_4175_560_z_1)
col_01_paredes_externas.objects.link(ob_bloco_stone_wall_4175_560_z17)
col_01_paredes_externas.objects.link(ob_parede_externa_sul_y572_x4168_4171)
col_01_paredes_externas.objects.link(ob_bloco_stone_wall_4168_572_z17)
col_01_paredes_externas.objects.link(ob_bloco_stone_wall_4169_572_z17)
col_01_paredes_externas.objects.link(ob_bloco_stone_wall_4170_572_z17)
col_01_paredes_externas.objects.link(ob_bloco_stone_wall_4171_572_z17)
col_01_paredes_externas.objects.link(ob_parede_externa_leste_x4175_y561_567)
col_01_paredes_externas.objects.link(ob_bloco_stone_wall_4175_561_z0)
col_01_paredes_externas.objects.link(ob_bloco_stone_wall_4175_562_z0)
col_01_paredes_externas.objects.link(ob_bloco_stone_wall_4175_563_z0)
col_01_paredes_externas.objects.link(ob_bloco_stone_wall_4175_564_z0)
col_01_paredes_externas.objects.link(ob_bloco_stone_wall_4175_565_z0)
col_01_paredes_externas.objects.link(ob_bloco_stone_wall_4175_566_z0)
col_01_paredes_externas.objects.link(ob_bloco_stone_wall_4175_567_z0)
col_02_paredes_internas.objects.link(ob_parede_interna_ns_03_x4171_y561_571)
col_02_paredes_internas.objects.link(ob_bloco_stone_wall_4171_561_z17)
col_02_paredes_internas.objects.link(ob_bloco_stone_wall_4171_562_z17)
col_02_paredes_internas.objects.link(ob_bloco_stone_wall_4171_563_z17)
col_02_paredes_internas.objects.link(ob_bloco_stone_wall_4171_564_z17)
col_02_paredes_internas.objects.link(ob_bloco_stone_wall_4171_565_z17)
col_02_paredes_internas.objects.link(ob_bloco_stone_wall_4171_566_z17)
col_02_paredes_internas.objects.link(ob_bloco_stone_wall_4171_567_z17)
col_02_paredes_internas.objects.link(ob_bloco_stone_wall_4171_568_z17)
col_02_paredes_internas.objects.link(ob_bloco_stone_wall_4171_569_z17)
col_02_paredes_internas.objects.link(ob_bloco_stone_wall_4171_570_z17)
col_02_paredes_internas.objects.link(ob_bloco_stone_wall_4171_571_z17)

# ---- scene / render settings (as saved in the file)
scene.frame_start = 1; scene.frame_end = 250; scene.frame_set(1)
scene.render.engine = 'BLENDER_EEVEE_NEXT'
scene.render.bake_bias = 0.0
scene.render.bake_samples = 0
scene.cycles.sampling_pattern = 'TABULATED_SOBOL'
scene.eevee.use_volume_custom_range = False
bpy.context.view_layer.update()

# ---- added for rendering (the .blend has no active camera and no usable light): camera, sun + grey world if the file has none
cam_auto = bpy.data.cameras.new('AutoCamera')
cam_auto.lens = 50.0
cam_auto.sensor_width = 36.0
cam_auto.clip_end = 1000.0
ob_auto_camera = bpy.data.objects.new('AutoCamera', cam_auto)
scene.collection.objects.link(ob_auto_camera)
ob_auto_camera.location = (13.8126, -16.9001, 12.3101)
ob_auto_camera.rotation_euler = (1.09748, -7.21219e-08, 0.694738)
scene.camera = ob_auto_camera
light_auto_sun = bpy.data.lights.new('AutoSun', 'SUN')
light_auto_sun.energy = 3.0
light_auto_sun.angle = 0.0523599
ob_auto_sun = bpy.data.objects.new('AutoSun', light_auto_sun)
scene.collection.objects.link(ob_auto_sun)
ob_auto_sun.rotation_euler = (0.872665, 0.174533, 0.523599)
if scene.world is None:
    world_auto = bpy.data.worlds.new('AutoWorld')
    world_auto.color = (0.3, 0.3, 0.3)
    scene.world = world_auto
bpy.context.view_layer.update()
